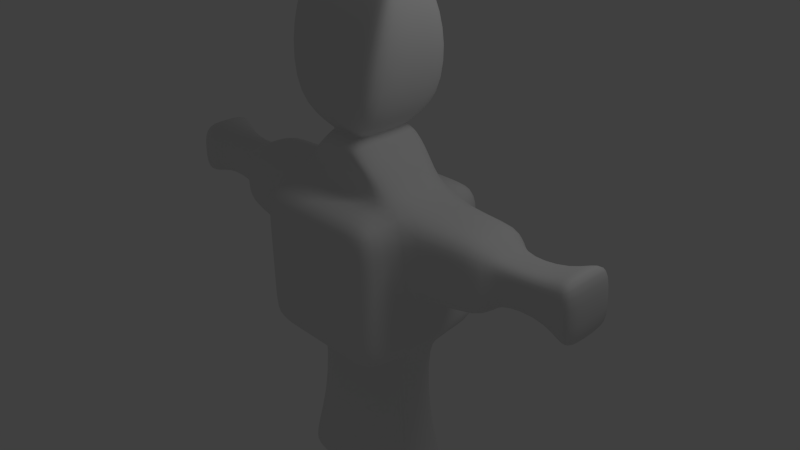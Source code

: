 # Source: humanoid.blend  (saved by Blender 2.61.0; exported with 4.5.12 LTS)
import bpy
from mathutils import Matrix  # noqa: F401  (used for matrix-valued properties, if any)

bpy.ops.wm.read_factory_settings(use_empty=True)
scene = bpy.context.scene
scene.name = 'Scene'

# ---- collections
col_collection_1 = bpy.data.collections.new('Collection 1'); scene.collection.children.link(col_collection_1)

# ---- materials (node trees are filled in below, after node groups)
mat_material = bpy.data.materials.new('Material')
mat_material.alpha_threshold = 0.0
mat_material.use_transparent_shadow = False
mat_material.roughness = 0.5
mat_material.line_color = (0.0, 0.0, 0.0, 1.0)

# ---- material node trees

# ---- world
world_world = bpy.data.worlds.new('World'); scene.world = world_world
world_world.color = (0.05088, 0.05088, 0.05088)
world_world.use_sun_shadow = False
world_world.sun_shadow_jitter_overblur = 0.0
world_world.cycles.sampling_method = 'MANUAL'
world_world.cycles.sample_map_resolution = 256

# ---- cameras
cam_camera = bpy.data.cameras.new('Camera')
cam_camera.clip_end = 100.0
cam_camera.lens = 35.0
cam_camera.sensor_width = 32.0
cam_camera.sensor_height = 18.0
cam_camera.ortho_scale = 7.314
cam_camera.dof.focus_distance = 0.0
cam_camera.dof.aperture_fstop = 128.0

# ---- lights
light_lamp = bpy.data.lights.new('Lamp', 'POINT')
light_lamp.transmission_factor = 0.0
light_lamp.cutoff_distance = 30.0
light_lamp.energy = 100.0
light_lamp.shadow_buffer_clip_start = 1.001
light_lamp.shadow_soft_size = 1.0
light_lamp.shadow_maximum_resolution = 0.006
light_lamp.use_absolute_resolution = True
light_lamp.cycles.use_multiple_importance_sampling = False

# ---- meshes
me_cube = bpy.data.meshes.new('Cube')
me_cube.from_pydata([(1.0, 1.0, -1.0), (1.0, -1.0, -1.0), (1.0, 1.0, 1.0), (1.0, -1.0, 1.0), (1.0, 0.5, -1.0), (1.0, -2.98e-08, -1.0), (1.0, -0.5, -1.0), (0.5, 1.0, -1.0), (1.788e-07, 1.0, -1.0), (1.0, 1.0, -0.5), (1.0, 1.0, 0.0), (1.0, 1.0, 0.5), (0.5, -1.0, -1.0), (-5.96e-08, -1.0, -1.0), (1.0, -1.0, -0.5), (1.0, -1.0, 0.0), (1.0, -1.0, 0.5), (0.9351, 0.5, 0.9935), (0.9351, -5.654e-07, 0.9935), (0.9351, -0.5, 0.9935), (0.5, 1.0, 1.0), (2.682e-07, 1.0, 1.0), (0.5, -1.0, 1.0), (-5.066e-07, -1.0, 1.0), (0.5, 0.5, -1.0), (0.5, -0.5, -1.0), (1.192e-07, 0.5, -1.0), (0.0, -0.5, -1.0), (0.5, 0.5, 1.0), (1.192e-07, 0.5, 1.0), (0.5, -0.5, 1.0), (-2.98e-07, -0.5, 1.0), (1.0, 0.5, -0.5), (1.0, 0.5, 0.0), (1.0, 0.5, 0.5), (1.0, -1.639e-07, -0.5), (1.0, -2.98e-07, 0.0), (1.0, -0.5, -0.5), (1.0, -0.5, 0.0), (1.0, -0.5, 0.5), (0.5, -1.0, -0.5), (0.5, -1.0, 0.0), (0.5, -1.0, 0.5), (-1.714e-07, -1.0, -0.5), (-2.831e-07, -1.0, 0.0), (-3.949e-07, -1.0, 0.5), (0.5, 1.0, 0.5), (0.5, 1.0, 0.0), (0.5, 1.0, -0.5), (2.459e-07, 1.0, 0.5), (2.235e-07, 1.0, 0.0), (2.012e-07, 1.0, -0.5), (0.0, -0.5002, 1.395), (0.3567, -0.4964, 1.396), (0.0, 0.5002, 1.395), (0.3567, 0.4964, 1.396), (0.6725, -0.5, 1.304), (0.6738, -5.623e-07, 1.341), (0.6725, 0.5, 1.304), (0.3722, 0.5531, 1.621), (0.3811, -5.403e-07, 1.595), (0.3722, -0.5531, 1.621), (0.1369, 0.5529, 1.64), (0.0, 0.5641, 1.664), (0.1369, -0.5529, 1.64), (0.0, -0.5641, 1.664), (0.0, -0.3765, 1.782), (0.1111, -0.371, 1.761), (0.0, 0.3765, 1.782), (0.1111, 0.371, 1.761), (0.2803, -0.3742, 1.748), (0.2789, -4.264e-07, 1.756), (0.2803, 0.3742, 1.748), (0.2803, 0.3742, 1.748), (0.2789, -4.264e-07, 1.756), (0.2803, -0.3742, 1.748), (0.1111, 0.371, 1.761), (0.0, 0.3765, 1.782), (0.1111, -0.371, 1.761), (0.0, -0.3765, 1.782), (0.0, -0.7022, 2.167), (0.3186, -0.7003, 2.131), (0.0, 0.7022, 2.167), (0.3187, 0.7003, 2.131), (0.6793, -0.7003, 2.09), (0.6793, -5.601e-07, 2.089), (0.6793, 0.7003, 2.09), (0.8546, 0.5494, 2.994), (0.8546, -6.716e-07, 2.994), (0.8546, -0.5494, 2.994), (0.5717, 0.5494, 3.026), (0.0, 0.5469, 3.06), (0.5717, -0.5494, 3.026), (0.0, -0.5469, 3.06), (0.0, -0.265, 3.686), (0.5674, -0.265, 3.681), (0.0, -3.857e-07, 3.868), (0.5674, -4.823e-07, 3.721), (0.0, 0.265, 3.686), (0.5674, 0.265, 3.681), (0.7038, -0.265, 3.664), (0.7038, -5.789e-07, 3.636), (0.7038, 0.265, 3.664), (2.193, -0.5, 0.5781), (2.193, -0.5, 0.07812), (2.193, -8.345e-07, 0.07812), (2.193, 0.5, 0.5781), (2.193, 0.5, 0.07812), (2.128, -0.5, 1.072), (2.128, -1.102e-06, 1.072), (2.128, 0.5, 1.072), (2.149, 0.25, 0.8238), (2.149, -1.038e-06, 0.8238), (2.149, -0.25, 0.8238), (2.182, 0.25, 0.327), (2.182, 0.25, 0.577), (2.182, -9.04e-07, 0.327), (2.182, -0.25, 0.327), (2.182, -0.25, 0.577), (2.977, -0.25, 0.6291), (2.977, -0.25, 0.3791), (2.977, -1.023e-06, 0.3791), (2.977, 0.25, 0.6291), (2.977, 0.25, 0.3791), (2.944, -0.25, 0.8759), (2.944, -1.157e-06, 0.8759), (2.944, 0.25, 0.8759), (3.266, 0.4833, 1.13), (3.266, -1.276e-06, 1.13), (3.266, -0.4833, 1.13), (3.328, 0.4833, 0.1692), (3.328, 0.4833, 0.6525), (3.328, -1.018e-06, 0.1692), (3.328, -1.148e-06, 0.6525), (3.328, -0.4833, 0.1692), (3.328, -0.4833, 0.6525), (0.0, -0.2795, -1.0), (0.0, 0.2795, -1.0), (0.5, -0.2795, -1.0), (0.5, 0.2795, -1.0), (0.7795, -0.2795, -1.0), (0.7795, 8.703e-10, -1.0), (0.7795, 0.2795, -1.0), (0.8286, 0.2806, -2.524), (0.8286, 2.02e-09, -2.524), (0.8286, -0.2806, -2.524), (0.548, 0.2806, -2.524), (0.548, -0.2806, -2.524), (0.0, 0.2806, -2.524), (0.0, -0.2806, -2.524), (0.0, -0.5139, -3.598), (0.0, 1.307e-07, -3.598), (0.0, 0.5139, -3.598), (0.7004, -0.5139, -3.598), (0.7004, 3.881e-08, -3.598), (0.7004, 0.5139, -3.598), (1.214, -0.5139, -3.598), (1.214, -2.246e-08, -3.598), (1.214, 0.5139, -3.598)], [], [(6, 1, 12, 25), (0, 4, 24, 7), (25, 12, 13, 27), (7, 24, 26, 8), (20, 21, 29, 28), (2, 20, 28, 17), (30, 31, 23, 22), (19, 30, 22, 3), (11, 2, 17, 34), (10, 11, 34, 33), (9, 10, 33, 32), (0, 9, 32, 4), (32, 33, 36, 35), (4, 32, 35, 5), (35, 36, 38, 37), (5, 35, 37, 6), (39, 19, 3, 16), (38, 39, 16, 15), (37, 38, 15, 14), (6, 37, 14, 1), (16, 3, 22, 42), (15, 16, 42, 41), (14, 15, 41, 40), (1, 14, 40, 12), (42, 22, 23, 45), (41, 42, 45, 44), (40, 41, 44, 43), (12, 40, 43, 13), (9, 0, 7, 48), (10, 9, 48, 47), (11, 10, 47, 46), (2, 11, 46, 20), (48, 7, 8, 51), (47, 48, 51, 50), (46, 47, 50, 49), (20, 46, 49, 21), (30, 19, 56, 53), (31, 30, 53, 52), (17, 28, 55, 58), (28, 29, 54, 55), (19, 18, 57, 56), (18, 17, 58, 57), (57, 58, 59, 60), (56, 57, 60, 61), (55, 54, 63, 62), (58, 55, 62, 59), (52, 53, 64, 65), (53, 56, 61, 64), (64, 61, 70, 67), (65, 64, 67, 66), (59, 62, 69, 72), (62, 63, 68, 69), (61, 60, 71, 70), (60, 59, 72, 71), (71, 72, 73, 74), (70, 71, 74, 75), (69, 68, 77, 76), (72, 69, 76, 73), (66, 67, 78, 79), (67, 70, 75, 78), (78, 75, 84, 81), (79, 78, 81, 80), (73, 76, 83, 86), (76, 77, 82, 83), (75, 74, 85, 84), (74, 73, 86, 85), (85, 86, 87, 88), (84, 85, 88, 89), (83, 82, 91, 90), (86, 83, 90, 87), (80, 81, 92, 93), (81, 84, 89, 92), (92, 89, 100, 95), (93, 92, 95, 94), (87, 90, 99, 102), (90, 91, 98, 99), (89, 88, 101, 100), (88, 87, 102, 101), (99, 98, 96, 97), (102, 99, 97, 101), (97, 96, 94, 95), (101, 97, 95, 100), (38, 36, 105, 104), (39, 38, 104, 103), (19, 39, 103, 108), (36, 33, 107, 105), (33, 34, 106, 107), (34, 17, 110, 106), (18, 19, 108, 109), (17, 18, 109, 110), (110, 109, 112, 111), (109, 108, 113, 112), (106, 110, 111, 115), (107, 106, 115, 114), (105, 107, 114, 116), (108, 103, 118, 113), (103, 104, 117, 118), (104, 105, 116, 117), (117, 116, 121, 120), (118, 117, 120, 119), (113, 118, 119, 124), (116, 114, 123, 121), (114, 115, 122, 123), (115, 111, 126, 122), (112, 113, 124, 125), (111, 112, 125, 126), (126, 125, 128, 127), (125, 124, 129, 128), (122, 126, 127, 131), (123, 122, 131, 130), (121, 123, 130, 132), (124, 119, 135, 129), (119, 120, 134, 135), (120, 121, 132, 134), (131, 127, 128, 133), (130, 131, 133, 132), (133, 128, 129, 135), (132, 133, 135, 134), (26, 24, 139, 137), (25, 27, 136, 138), (24, 4, 142, 139), (6, 25, 138, 140), (5, 6, 140, 141), (4, 5, 141, 142), (142, 141, 144, 143), (141, 140, 145, 144), (140, 138, 147, 145), (139, 142, 143, 146), (138, 136, 149, 147), (137, 139, 146, 148), (148, 146, 155, 152), (147, 149, 150, 153), (146, 143, 158, 155), (145, 147, 153, 156), (144, 145, 156, 157), (143, 144, 157, 158), (157, 156, 153, 154), (158, 157, 154, 155), (154, 153, 150, 151), (155, 154, 151, 152)])
me_cube.polygons.foreach_set('use_smooth', [True] * 140)
me_cube.materials.append(mat_material)
me_cube.use_remesh_preserve_volume = False
me_cube.use_remesh_preserve_attributes = False
me_cube.use_mirror_vertex_groups = False
me_cube.update()

# ---- objects
ob_cube = bpy.data.objects.new('Cube', me_cube)
ob_lamp = bpy.data.objects.new('Lamp', light_lamp)
ob_camera = bpy.data.objects.new('Camera', cam_camera)

# ---- transforms, parenting, visibility, modifiers, constraints
ob_cube.location = (0.0, 0.0, 0.0)
ob_cube.lock_rotations_4d = False
ob_cube.empty_display_type = 'ARROWS'
ob_cube.lineart.crease_threshold = 0.0
_m = ob_cube.modifiers.new('Mirror', 'MIRROR')
_m.use_clip = True
_m = ob_cube.modifiers.new('Subsurf', 'SUBSURF')
_m.uv_smooth = 'PRESERVE_CORNERS'
_m.quality = 2
_m.show_only_control_edges = False
ob_lamp.location = (4.076, 1.005, 5.904)
ob_lamp.rotation_euler = (0.6503, 0.05522, 1.866)
ob_lamp.lock_rotations_4d = False
ob_lamp.empty_display_type = 'ARROWS'
ob_lamp.color = (0.0, 0.0, 0.0, 0.0)
ob_lamp.lineart.crease_threshold = 0.0
ob_camera.location = (7.481, -6.508, 5.344)
ob_camera.rotation_euler = (1.109, 0.01082, 0.8149)
ob_camera.lock_rotations_4d = False
ob_camera.empty_display_type = 'ARROWS'
ob_camera.color = (0.0, 0.0, 0.0, 0.0)
ob_camera.display_type = 'WIRE'
ob_camera.lineart.crease_threshold = 0.0

# ---- collection membership
col_collection_1.objects.link(ob_cube)
col_collection_1.objects.link(ob_lamp)
col_collection_1.objects.link(ob_camera)

# ---- scene / render settings (as saved in the file)
scene.camera = ob_camera
scene.frame_start = 1; scene.frame_end = 250; scene.frame_set(1)
scene.render.engine = 'BLENDER_EEVEE_NEXT'
scene.render.image_settings.color_mode = 'RGB'
scene.render.image_settings.compression = 90
scene.render.resolution_percentage = 50
scene.render.dither_intensity = 0.0
scene.render.bake_margin = 2
scene.render.bake_bias = 0.0
scene.cycles.use_denoising = False
scene.cycles.samples = 10
scene.cycles.sampling_pattern = 'TABULATED_SOBOL'
scene.cycles.light_sampling_threshold = 0.0
scene.cycles.use_adaptive_sampling = False
scene.cycles.use_light_tree = False
scene.cycles.blur_glossy = 0.0
scene.cycles.volume_bounces = 1
scene.cycles.pixel_filter_type = 'GAUSSIAN'
scene.cycles.sample_clamp_indirect = 0.0
scene.view_settings.view_transform = 'Standard'
bpy.context.view_layer.update()
